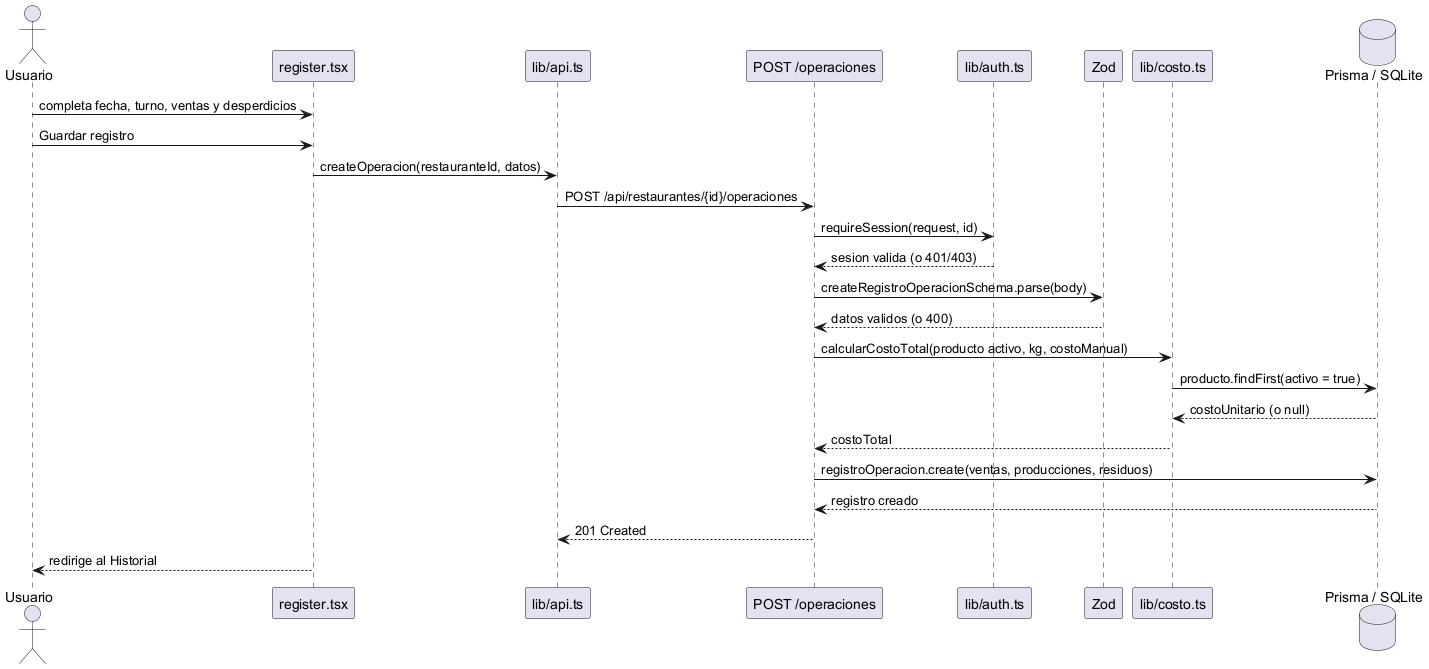

The diagram above was rendered by PlantUML. Its source (embedded in the PNG):
@startuml
!pragma layout smetana
actor Usuario
participant "register.tsx" as UI
participant "lib/api.ts" as API
participant "POST /operaciones" as R
participant "lib/auth.ts" as A
participant "Zod" as Z
participant "lib/costo.ts" as C
database "Prisma / SQLite" as DB
Usuario -> UI : completa fecha, turno, ventas y desperdicios
Usuario -> UI : Guardar registro
UI -> API : createOperacion(restauranteId, datos)
API -> R : POST /api/restaurantes/{id}/operaciones
R -> A : requireSession(request, id)
A --> R : sesion valida (o 401/403)
R -> Z : createRegistroOperacionSchema.parse(body)
Z --> R : datos validos (o 400)
R -> C : calcularCostoTotal(producto activo, kg, costoManual)
C -> DB : producto.findFirst(activo = true)
DB --> C : costoUnitario (o null)
C --> R : costoTotal
R -> DB : registroOperacion.create(ventas, producciones, residuos)
DB --> R : registro creado
R --> API : 201 Created
UI --> Usuario : redirige al Historial
@enduml